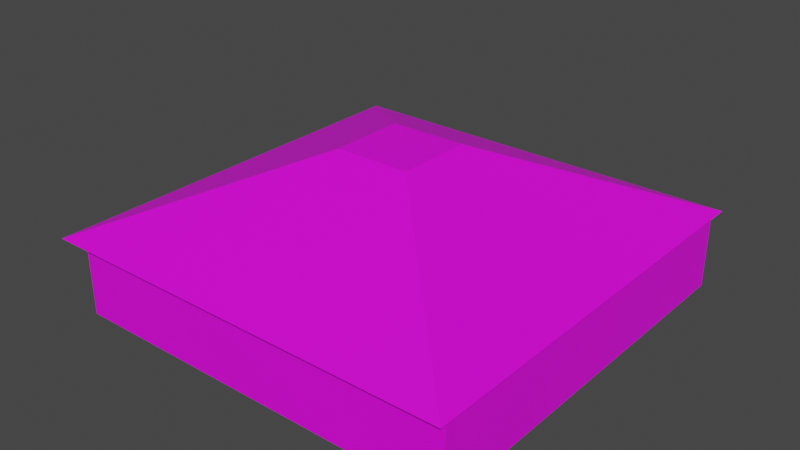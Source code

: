 # Source: Cottage.blend  (saved by Blender 3.6.11; exported with 4.5.12 LTS)
import bpy
from mathutils import Matrix  # noqa: F401  (used for matrix-valued properties, if any)

bpy.ops.wm.read_factory_settings(use_empty=True)
scene = bpy.context.scene
scene.name = 'Scene'

# ---- collections
col_collection = bpy.data.collections.new('Collection'); scene.collection.children.link(col_collection)

# ---- images (referenced by path relative to the original .blend; pixels are not part of the script)
import os
ASSET_DIR = os.environ.get("B2B_ASSET_DIR", "")  # directory of the original .blend (textures are referenced by path, not embedded)
HERE = os.path.dirname(os.path.abspath(__file__))  # packed textures are extracted next to this script under _unpacked/

def load_image(name, relpath, width, height, colorspace="sRGB"):
    """Load a texture the original file referenced (path relative to the .blend, or extracted next to this script)."""
    p = next((c for c in (os.path.join(HERE, relpath), os.path.join(ASSET_DIR, relpath)) if relpath and os.path.exists(c)), "")
    if p:
        img = bpy.data.images.load(p, check_existing=True)
        img.name = name
    else:  # same state as the original file: an image datablock whose file is absent (Cycles renders it pink)
        img = bpy.data.images.new(name, width, height)
        img.source = "FILE"
        img.filepath = "//" + (relpath or name)
    img.colorspace_settings.name = colorspace
    return img
img_cottage_albedo_png = load_image('Cottage Albedo.png', 'Cottage Albedo.png', 1024, 1024, 'sRGB')

# ---- materials (node trees are filled in below, after node groups)
mat_material_001 = bpy.data.materials.new('Material.001')
mat_material_001.use_transparent_shadow = False

# ---- material node trees
mat_material_001.use_nodes = True; mat_material_001.node_tree.nodes.clear()
_N = mat_material_001.node_tree.nodes; _L = mat_material_001.node_tree.links
n0 = _N.new('ShaderNodeBsdfPrincipled'); n0.name = 'Principled BSDF'; n0.location = (10, 300)
n0.distribution = 'GGX'
n0.subsurface_method = 'RANDOM_WALK_SKIN'
n0.inputs[3].default_value = 1.45
n0.inputs[27].default_value = (0.0, 0.0, 0.0, 1.0)
n0.inputs[28].default_value = 1.0
n1 = _N.new('ShaderNodeOutputMaterial'); n1.name = 'Material Output'; n1.location = (300, 300)
n2 = _N.new('ShaderNodeTexImage'); n2.name = 'Image Texture'; n2.location = (-280, 280)
n2.image = img_cottage_albedo_png
_L.new(n0.outputs[0], n1.inputs[0])
_L.new(n2.outputs[0], n0.inputs[0])
n1.is_active_output = True

# ---- world
world_world = bpy.data.worlds.new('World'); scene.world = world_world
world_world.use_nodes = True; world_world.node_tree.nodes.clear()
_N = world_world.node_tree.nodes; _L = world_world.node_tree.links
n0 = _N.new('ShaderNodeOutputWorld'); n0.name = 'World Output'; n0.location = (300, 300)
n1 = _N.new('ShaderNodeBackground'); n1.name = 'Background'; n1.location = (10, 300)
n1.inputs[0].default_value = (0.05088, 0.05088, 0.05088, 1.0)
_L.new(n1.outputs[0], n0.inputs[0])
n0.is_active_output = True
world_world.color = (0.05088, 0.05088, 0.05088)
world_world.use_sun_shadow = False
world_world.sun_shadow_jitter_overblur = 0.0

# ---- meshes
me_cube_002 = bpy.data.meshes.new('Cube.002')
me_cube_002.from_pydata([(-1.0, -1.0, -1.0), (-1.0, -1.0, 1.0), (-1.0, 1.0, -1.0), (-1.0, 1.0, 1.0), (1.0, -1.0, -1.0), (1.0, -1.0, 1.0), (1.0, 1.0, -1.0), (1.0, 1.0, 1.0), (-1.0, -0.7143, 1.0), (-1.0, 0.7143, 1.0), (1.0, -0.7143, -1.0), (1.0, -0.4286, -1.0), (1.0, -0.1102, -1.0), (1.0, 0.1102, -1.0), (1.0, 0.4286, -1.0), (1.0, 0.7143, -1.0), (1.0, 0.7143, 1.0), (1.0, 0.4286, 1.0), (1.0, 0.1102, 1.0), (1.0, -0.1102, 1.0), (1.0, -0.4286, 1.0), (1.0, -0.7143, 1.0), (-1.0, -1.0, 16.8), (-1.0, 1.0, 16.8), (1.0, -1.0, 16.8), (1.0, 1.0, 16.8), (-1.0, -0.7143, 16.8), (-1.0, 0.7143, 16.8), (1.0, 0.7143, 16.8), (1.0, 0.4286, 16.8), (1.0, 0.1102, 16.8), (1.0, -0.1102, 16.8), (1.0, -0.4286, 16.8), (1.0, -0.7143, 16.8), (0.1654, 0.1775, 34.37), (-0.2147, 0.1775, 34.37), (0.1654, -0.2026, 34.37), (-0.2147, -0.2026, 34.37), (-1.081, -1.068, 16.77), (1.031, -1.068, 16.77), (-1.081, 1.043, 16.77), (1.031, 1.043, 16.77)], [], [(2, 3, 7, 6), (4, 5, 1, 0), (3, 2, 0, 1, 8, 9), (13, 18, 19, 12), (6, 7, 16, 17, 18, 13, 14, 15), (12, 19, 20, 21, 5, 4, 10, 11), (6, 4, 0, 2), (8, 1, 22, 26), (19, 18, 30, 31), (17, 16, 28, 29), (20, 19, 31, 32), (21, 20, 32, 33), (1, 5, 24, 22), (16, 7, 25, 28), (5, 21, 33, 24), (9, 8, 26, 27), (7, 3, 23, 25), (3, 9, 27, 23), (18, 17, 29, 30), (41, 40, 35, 34), (38, 40, 41, 39), (37, 36, 34, 35), (39, 41, 34, 36), (40, 38, 37, 35), (38, 39, 36, 37)])
_uv = me_cube_002.uv_layers.new(name='UVMap')
_uv.uv.foreach_set('vector', [0.8182, 0.1391, 0.8182, 0.07492, 0.8824, 0.07492, 0.8824, 0.1391, 0.8824, 0.2033, 0.8824, 0.2676, 0.8182, 0.2676, 0.8182, 0.2033, 0.754, 0.1391, 0.8182, 0.1391, 0.8182, 0.2033, 0.754, 0.2033, 0.754, 0.1942, 0.754, 0.1483, 0.9259, 0.03994, 0.9901, 0.03994, 0.9901, 0.04701, 0.9259, 0.04701, 0.9259, 0.01137, 0.9901, 0.01137, 0.9901, 0.02054, 0.9901, 0.02971, 0.9901, 0.03994, 0.9259, 0.03994, 0.9259, 0.02971, 0.9259, 0.02054, 0.9259, 0.04701, 0.9901, 0.04701, 0.9901, 0.05723, 0.9901, 0.06641, 0.9901, 0.07558, 0.9259, 0.07558, 0.9259, 0.06641, 0.9259, 0.05723, 0.8824, 0.1391, 0.8824, 0.2033, 0.8182, 0.2033, 0.8182, 0.1391, 0.07968, 0.6605, 0.1164, 0.6605, 0.1164, 0.8627, 0.07968, 0.8627, 0.06468, 0.04622, 0.2183, 0.04622, 0.2183, 0.4748, 0.06468, 0.4748, 0.3266, 0.1769, 0.3749, 0.1769, 0.3749, 0.3488, 0.3266, 0.3488, 0.5812, 0.2816, 0.6242, 0.2816, 0.6242, 0.4244, 0.5812, 0.4244, 0.5372, 0.2816, 0.5812, 0.2816, 0.5812, 0.4244, 0.5372, 0.4244, 0.2059, 0.6564, 0.369, 0.6564, 0.369, 0.8658, 0.2059, 0.8658, 0.3749, 0.1769, 0.4151, 0.1769, 0.4151, 0.3488, 0.3749, 0.3488, 0.5024, 0.2816, 0.5372, 0.2816, 0.5372, 0.4244, 0.5024, 0.4244, 0.04834, 0.6605, 0.07968, 0.6605, 0.07968, 0.8627, 0.04834, 0.8627, 0.4971, 0.02405, 0.6563, 0.02405, 0.6563, 0.2131, 0.4971, 0.2131, 0.0176, 0.6605, 0.04834, 0.6605, 0.04834, 0.8627, 0.0176, 0.8627, 0.2918, 0.1769, 0.3266, 0.1769, 0.3266, 0.3488, 0.2918, 0.3488, 0.9383, 0.552, 0.9383, 0.9496, 0.7731, 0.7844, 0.7731, 0.7172, 0.5407, 0.9496, 0.9383, 0.9496, 0.9383, 0.552, 0.5407, 0.552, 0.7059, 0.7844, 0.7059, 0.7172, 0.7731, 0.7172, 0.7731, 0.7844, 0.5407, 0.552, 0.9383, 0.552, 0.7731, 0.7172, 0.7059, 0.7172, 0.9383, 0.9496, 0.5407, 0.9496, 0.7059, 0.7844, 0.7731, 0.7844, 0.5407, 0.9496, 0.5407, 0.552, 0.7059, 0.7172, 0.7059, 0.7844])
me_cube_002.materials.append(mat_material_001)
me_cube_002.update()

# ---- objects
ob_cube = bpy.data.objects.new('Cube', me_cube_002)

# ---- transforms, parenting, visibility, modifiers, constraints
ob_cube.location = (0.0, 0.0, 0.0)
ob_cube.scale = (46.0, 46.0, 1.0)

# ---- collection membership
col_collection.objects.link(ob_cube)

# ---- scene / render settings (as saved in the file)
scene.frame_start = 1; scene.frame_end = 250; scene.frame_set(1)
scene.render.engine = 'BLENDER_EEVEE_NEXT'
scene.cycles.sampling_pattern = 'TABULATED_SOBOL'
scene.view_settings.view_transform = 'Filmic'
bpy.context.view_layer.update()

# ---- added for rendering (the .blend has no active camera and no usable light): camera, sun
cam_auto = bpy.data.cameras.new('AutoCamera')
cam_auto.lens = 50.0
cam_auto.sensor_width = 36.0
cam_auto.clip_end = 2303.39
ob_auto_camera = bpy.data.objects.new('AutoCamera', cam_auto)
scene.collection.objects.link(ob_auto_camera)
ob_auto_camera.location = (130.112, -158.074, 121.681)
ob_auto_camera.rotation_euler = (1.09748, -7.21219e-08, 0.694738)
scene.camera = ob_auto_camera
light_auto_sun = bpy.data.lights.new('AutoSun', 'SUN')
light_auto_sun.energy = 3.0
light_auto_sun.angle = 0.0523599
ob_auto_sun = bpy.data.objects.new('AutoSun', light_auto_sun)
scene.collection.objects.link(ob_auto_sun)
ob_auto_sun.rotation_euler = (0.872665, 0.174533, 0.523599)
bpy.context.view_layer.update()

